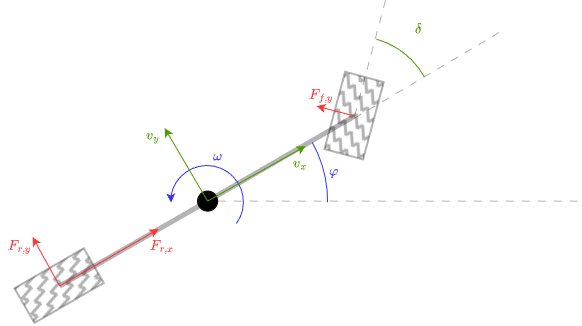

The diagram above was exported from draw.io. Its source (the exported page's mxGraphModel, read from the mxfile embedded in the PNG):
<mxGraphModel dx="975" dy="546" grid="1" gridSize="10" guides="1" tooltips="1" connect="1" arrows="1" fold="1" page="1" pageScale="1" pageWidth="827" pageHeight="1169" math="1" shadow="0">
  <root>
    <mxCell id="0" />
    <mxCell id="1" parent="0" />
    <mxCell id="2" connectable="0" parent="1" style="group" value="" vertex="1">
      <mxGeometry height="321" width="580" x="100" y="631" as="geometry" />
    </mxCell>
    <mxCell id="3" parent="2" style="shape=mxgraph.basic.arc;html=1;startAngle=0.6867155396375508;endAngle=0.29810816230976317;endArrow=classic;endFill=1;flipH=1;legacyAnchorPoints=0;fontColor=#3333FF;strokeColor=#3333FF;rotation=15;" value="" vertex="1">
      <mxGeometry height="80" width="80" x="168" y="161" as="geometry" />
    </mxCell>
    <mxCell id="4" edge="1" parent="2" source="8" style="endArrow=none;html=1;rounded=0;strokeWidth=5;opacity=30;" value="">
      <mxGeometry height="50" relative="1" width="50" as="geometry">
        <mxPoint x="60" y="286" as="sourcePoint" />
        <mxPoint x="355" y="116" as="targetPoint" />
      </mxGeometry>
    </mxCell>
    <mxCell id="5" parent="2" style="rounded=0;whiteSpace=wrap;html=1;fillStyle=zigzag-line;fillColor=#000000;rotation=-30;strokeWidth=2;opacity=30;" value="" vertex="1">
      <mxGeometry height="40" width="80" x="20" y="266" as="geometry" />
    </mxCell>
    <mxCell id="6" parent="2" style="rounded=0;whiteSpace=wrap;html=1;fillStyle=zigzag-line;rotation=-75;strokeWidth=2;fillColor=#000000;opacity=30;" value="" vertex="1">
      <mxGeometry height="40" width="80" x="315" y="96" as="geometry" />
    </mxCell>
    <mxCell id="7" edge="1" parent="2" style="endArrow=none;html=1;rounded=0;strokeWidth=5;opacity=30;" target="8" value="">
      <mxGeometry height="50" relative="1" width="50" as="geometry">
        <mxPoint x="60" y="286" as="sourcePoint" />
        <mxPoint x="355" y="116" as="targetPoint" />
      </mxGeometry>
    </mxCell>
    <mxCell id="8" parent="2" style="ellipse;whiteSpace=wrap;html=1;shapeInside=1;aspect=fixed;fillColor=#000000;rotation=15;" value="" vertex="1">
      <mxGeometry height="20" width="20" x="198" y="191" as="geometry" />
    </mxCell>
    <mxCell id="9" edge="1" parent="2" style="endArrow=none;html=1;rounded=0;strokeWidth=1;dashed=1;dashPattern=8 8;opacity=30;" value="">
      <mxGeometry height="50" relative="1" width="50" as="geometry">
        <mxPoint x="355" y="118" as="sourcePoint" />
        <mxPoint x="502" y="31" as="targetPoint" />
      </mxGeometry>
    </mxCell>
    <mxCell id="10" edge="1" parent="2" style="endArrow=none;html=1;rounded=0;strokeWidth=1;dashed=1;dashPattern=8 8;opacity=30;" value="">
      <mxGeometry height="50" relative="1" width="50" as="geometry">
        <mxPoint x="355" y="116" as="sourcePoint" />
        <mxPoint x="386" as="targetPoint" />
      </mxGeometry>
    </mxCell>
    <mxCell id="11" parent="2" style="text;html=1;whiteSpace=wrap;strokeColor=none;fillColor=none;align=center;verticalAlign=middle;rounded=0;fontColor=#4D9900;rotation=0;" value="$$\delta$$" vertex="1">
      <mxGeometry height="40" width="40" x="399" y="9" as="geometry" />
    </mxCell>
    <mxCell id="12" parent="2" style="verticalLabelPosition=bottom;verticalAlign=top;html=1;shape=mxgraph.basic.arc;startAngle=0.0019408177305096426;endAngle=0.12730643190627225;strokeColor=#4D9900;rotation=15;" value="" vertex="1">
      <mxGeometry height="160" width="160" x="275" y="36" as="geometry" />
    </mxCell>
    <mxCell id="13" parent="2" style="text;html=1;whiteSpace=wrap;strokeColor=none;fillColor=none;align=center;verticalAlign=middle;rounded=0;fontColor=#3333FF;rotation=0;" value="$$\omega$$" vertex="1">
      <mxGeometry height="40" width="40" x="198" y="136" as="geometry" />
    </mxCell>
    <mxCell id="14" edge="1" parent="2" style="endArrow=classic;html=1;rounded=0;strokeColor=#4D9900;" value="">
      <mxGeometry height="50" relative="1" width="50" as="geometry">
        <mxPoint x="208" y="201" as="sourcePoint" />
        <mxPoint x="306" y="146" as="targetPoint" />
      </mxGeometry>
    </mxCell>
    <mxCell id="15" parent="2" style="text;html=1;whiteSpace=wrap;strokeColor=none;fillColor=none;align=center;verticalAlign=middle;rounded=0;fontColor=#4D9900;rotation=0;" value="$$v_x$$" vertex="1">
      <mxGeometry height="40" width="40" x="281" y="143" as="geometry" />
    </mxCell>
    <mxCell id="16" edge="1" parent="2" style="endArrow=classic;html=1;rounded=0;strokeColor=#4D9900;" value="">
      <mxGeometry height="50" relative="1" width="50" as="geometry">
        <mxPoint x="208" y="201" as="sourcePoint" />
        <mxPoint x="165" y="128" as="targetPoint" />
      </mxGeometry>
    </mxCell>
    <mxCell id="17" parent="2" style="text;html=1;whiteSpace=wrap;strokeColor=none;fillColor=none;align=center;verticalAlign=middle;rounded=0;fontColor=#4D9900;rotation=0;" value="$$v_y$$" vertex="1">
      <mxGeometry height="40" width="40" x="134" y="115" as="geometry" />
    </mxCell>
    <mxCell id="18" edge="1" parent="2" style="endArrow=classic;html=1;rounded=0;strokeColor=#FF3333;fontColor=#FF3333;" value="">
      <mxGeometry height="50" relative="1" width="50" as="geometry">
        <mxPoint x="60" y="286" as="sourcePoint" />
        <mxPoint x="159" y="229" as="targetPoint" />
      </mxGeometry>
    </mxCell>
    <mxCell id="19" edge="1" parent="2" style="endArrow=classic;html=1;rounded=0;strokeColor=#FF3333;fontColor=#FF3333;" value="">
      <mxGeometry height="50" relative="1" width="50" as="geometry">
        <mxPoint x="60" y="286" as="sourcePoint" />
        <mxPoint x="33" y="237" as="targetPoint" />
      </mxGeometry>
    </mxCell>
    <mxCell id="20" edge="1" parent="2" style="endArrow=classic;html=1;rounded=0;strokeColor=#FF3333;fontColor=#FF3333;" value="">
      <mxGeometry height="50" relative="1" width="50" as="geometry">
        <mxPoint x="355" y="116" as="sourcePoint" />
        <mxPoint x="317" y="106" as="targetPoint" />
      </mxGeometry>
    </mxCell>
    <mxCell id="21" parent="2" style="text;html=1;whiteSpace=wrap;strokeColor=none;fillColor=none;align=center;verticalAlign=middle;rounded=0;fontColor=#FF3333;rotation=0;" value="$$F_{r,x}$$" vertex="1">
      <mxGeometry height="40" width="40" x="143" y="226" as="geometry" />
    </mxCell>
    <mxCell id="22" parent="2" style="text;html=1;whiteSpace=wrap;strokeColor=none;fillColor=none;align=center;verticalAlign=middle;rounded=0;fontColor=#FF3333;rotation=0;" value="$$F_{r,y}$$" vertex="1">
      <mxGeometry height="40" width="40" y="226" as="geometry" />
    </mxCell>
    <mxCell id="23" parent="2" style="text;html=1;whiteSpace=wrap;strokeColor=none;fillColor=none;align=center;verticalAlign=middle;rounded=0;fontColor=#FF3333;rotation=0;" value="$$F_{f,y}$$" vertex="1">
      <mxGeometry height="40" width="40" x="302" y="75" as="geometry" />
    </mxCell>
    <mxCell id="24" edge="1" parent="2" source="8" style="endArrow=none;html=1;rounded=0;strokeWidth=1;dashed=1;dashPattern=8 8;opacity=30;" value="">
      <mxGeometry height="50" relative="1" width="50" as="geometry">
        <mxPoint x="250" y="309" as="sourcePoint" />
        <mxPoint x="580" y="201" as="targetPoint" />
      </mxGeometry>
    </mxCell>
    <mxCell id="25" parent="2" style="verticalLabelPosition=bottom;verticalAlign=top;html=1;shape=mxgraph.basic.arc;startAngle=0.16870001329196474;endAngle=0.25159149638245415;strokeColor=#3333FF;rotation=0;" value="" vertex="1">
      <mxGeometry height="240" width="240" x="88" y="81" as="geometry" />
    </mxCell>
    <mxCell id="26" parent="2" style="text;html=1;whiteSpace=wrap;strokeColor=none;fillColor=none;align=center;verticalAlign=middle;rounded=0;fontColor=#3333FF;rotation=0;" value="$$\varphi$$" vertex="1">
      <mxGeometry height="40" width="40" x="315" y="151" as="geometry" />
    </mxCell>
  </root>
</mxGraphModel>